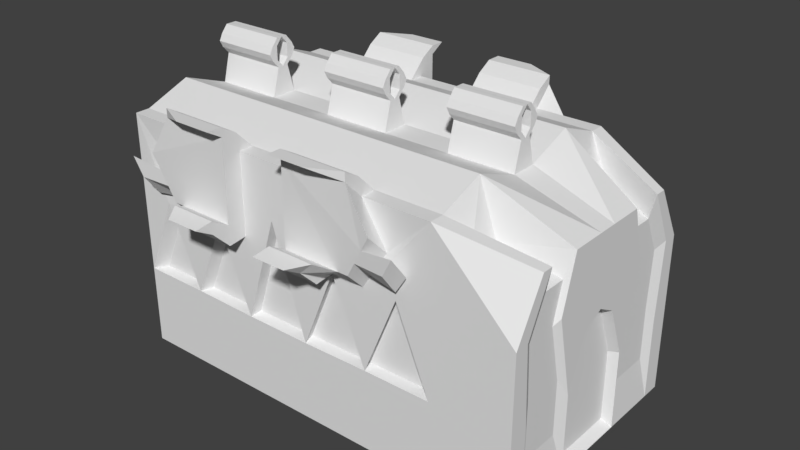 # Source: Pexota.blend  (saved by Blender 2.78.0; exported with 4.5.12 LTS)
import bpy
from mathutils import Matrix  # noqa: F401  (used for matrix-valued properties, if any)

bpy.ops.wm.read_factory_settings(use_empty=True)
scene = bpy.context.scene
scene.name = 'Scene'

# ---- collections
col_collection_1 = bpy.data.collections.new('Collection 1'); scene.collection.children.link(col_collection_1)

# ---- materials (node trees are filled in below, after node groups)
mat_material_001 = bpy.data.materials.new('Material.001')
mat_material_001.alpha_threshold = 0.0
mat_material_001.use_transparent_shadow = False
mat_material_001.roughness = 0.5
mat_material_001.line_color = (0.0, 0.0, 0.0, 1.0)

# ---- material node trees

# ---- world
world_world = bpy.data.worlds.new('World'); scene.world = world_world
world_world.color = (0.05088, 0.05088, 0.05088)
world_world.use_sun_shadow = False
world_world.sun_shadow_jitter_overblur = 0.0
world_world.cycles.sampling_method = 'MANUAL'

# ---- meshes
me_cube_001 = bpy.data.meshes.new('Cube.001')
me_cube_001.from_pydata([(1.0, -1.0, 0.0), (1.0, -0.7475, 1.779), (-1.352, -0.5, 2.144), (-0.2237, -0.5, 2.144), (1.0, -1.071e-07, 0.0), (1.0, -5.395e-07, 1.779), (1.0, -1.0, 0.6667), (1.0, -1.0, 1.333), (1.0, -3.224e-07, 1.174), (1.0, -0.3388, 0.0), (1.0, -0.3737, 1.779), (-0.2237, -1.0, 1.333), (1.0, -0.3388, 0.6545), (1.0, -0.5, 1.333), (1.0, -0.1694, 1.081), (0.9195, -1.134e-07, 0.05506), (0.9195, -3.15e-07, 1.152), (0.9195, -2.177e-07, 0.6517), (0.9195, -0.3171, 0.05506), (0.9195, -0.3171, 0.6429), (0.9195, -0.1585, 1.06), (0.3333, -1.0, 0.0), (-0.2237, -1.0, 0.6667), (0.3333, -1.0, 2.0), (0.3333, -2.98e-07, 2.0), (0.3333, -1.0, 0.6667), (0.3333, -1.0, 1.333), (-0.2237, -2.98e-07, 2.0), (0.3333, -0.5, 2.144), (-0.7881, -0.5, 2.144), (-2.481, -1.0, 0.6667), (-2.481, -1.0, 1.333), (-0.2237, -1.0, 2.0), (-0.2237, -1.0, 0.0), (-2.481, -0.5, 2.144), (-2.481, -2.98e-07, 2.0), (-2.481, -1.0, 2.0), (-2.481, -1.0, 0.0), (-1.917, -0.5, 2.144), (-1.917, -1.0, 2.0), (-1.352, -1.0, 2.0), (-0.7881, -1.0, 2.0), (-1.917, -2.98e-07, 2.0), (-1.352, -2.98e-07, 2.0), (-0.7881, -2.98e-07, 2.0), (-0.7881, -1.0, 1.333), (-1.352, -1.0, 1.333), (-1.917, -1.0, 1.333), (-1.917, -1.0, 0.6667), (-1.352, -1.0, 0.6575), (-0.7881, -1.0, 0.6575), (-1.917, -1.0, 0.0), (-1.352, -1.0, 0.0), (-0.7881, -1.0, 0.0), (-1.07, -1.0, 1.55), (0.05481, -1.0, 1.333), (-0.5059, -1.0, 1.333), (-1.635, -1.0, 1.333), (-2.199, -1.0, 1.333), (-0.2772, -0.9135, 0.6807), (0.2447, -0.9135, 0.6807), (-2.392, -0.9135, 0.6807), (-1.863, -0.9135, 0.6807), (-1.335, -0.9135, 0.6759), (-0.8059, -0.9135, 0.6759), (-1.07, -0.9135, 1.513), (-0.01624, -0.9135, 1.305), (-0.5415, -0.9135, 1.305), (-1.599, -0.9135, 1.305), (-2.128, -0.9135, 1.305), (1.0, -0.08171, 1.779), (-0.2237, -0.1093, 2.0), (0.3333, -0.1093, 2.0), (-2.481, -0.1093, 2.0), (-0.7881, -0.1093, 2.0), (-1.352, -0.1093, 2.0), (-1.917, -0.1093, 2.0), (0.3333, -2.98e-07, 2.229), (-0.2237, -2.98e-07, 2.229), (-2.481, -2.98e-07, 2.229), (-1.917, -2.98e-07, 2.229), (-1.352, -2.98e-07, 2.229), (-0.7881, -2.98e-07, 2.229), (-0.2237, -0.04814, 2.229), (0.3333, -0.04814, 2.229), (-2.481, -0.04814, 2.229), (-0.7881, -0.04814, 2.229), (-1.352, -0.04814, 2.229), (-1.917, -0.04814, 2.229), (0.3333, -0.05353, 2.288), (-0.2237, -0.05353, 2.288), (-2.481, -0.05353, 2.288), (-1.917, -0.05353, 2.288), (-1.352, -0.05353, 2.288), (-0.7881, -0.05353, 2.288), (-0.2237, -0.1017, 2.288), (0.3333, -0.1017, 2.288), (-2.481, -0.1017, 2.288), (-0.7881, -0.1017, 2.288), (-1.352, -0.1017, 2.288), (-1.917, -0.1017, 2.288), (0.3333, -0.05353, 2.401), (-0.2237, -0.05353, 2.401), (-2.481, -0.05353, 2.401), (-1.917, -0.05353, 2.401), (-1.352, -0.05353, 2.401), (-0.7881, -0.05353, 2.401), (-0.2237, -0.1017, 2.401), (0.3333, -0.1017, 2.401), (-2.481, -0.1017, 2.401), (-0.7881, -0.1017, 2.401), (-1.352, -0.1017, 2.401), (-1.917, -0.1017, 2.401), (0.3333, 0.0005505, 2.464), (-0.2237, 0.0005505, 2.464), (-2.481, 0.0005505, 2.464), (-1.917, 0.0005505, 2.464), (-1.352, 0.0005505, 2.464), (-0.7881, 0.0005505, 2.464), (-0.2237, -0.04758, 2.464), (0.3333, -0.04758, 2.464), (-2.481, -0.04758, 2.464), (-0.7881, -0.04758, 2.464), (-1.352, -0.04758, 2.464), (-1.917, -0.04758, 2.464), (-0.2237, -0.1306, 2.345), (0.3333, -0.1306, 2.345), (-0.7881, -0.1306, 2.345), (-1.352, -0.1306, 2.345), (-1.917, -0.1306, 2.345), (-2.481, -0.1306, 2.345), (1.0, -0.8384, 0.0), (1.0, -0.6561, 1.779), (1.0, -0.8384, 0.6637), (1.0, -0.8778, 1.333), (-0.2237, -0.8778, 2.0), (0.3333, -0.8778, 2.0), (-2.481, -0.8778, 2.0), (-0.7881, -0.8778, 2.0), (-1.352, -0.8778, 2.0), (-1.917, -0.8778, 2.0), (-0.2237, -1.027, 2.15), (-0.2237, -1.15, 2.15), (-0.2237, -1.15, 1.483), (-0.7881, -1.15, 2.15), (-1.917, -1.15, 2.15), (-1.352, -1.15, 2.15), (-0.3089, -1.15, 1.483), (-0.7881, -1.15, 1.483), (-1.832, -1.15, 1.483), (-1.917, -1.15, 1.483), (-1.352, -1.15, 1.483), (-0.7881, -1.027, 2.15), (-1.352, -1.027, 2.15), (-1.917, -1.027, 2.15), (-0.2237, -1.151, 2.223), (-0.4757, -1.273, 2.223), (-0.7881, -1.273, 2.223), (-1.665, -1.273, 2.223), (-1.352, -1.273, 2.223), (-0.7881, -1.151, 2.223), (-1.352, -1.151, 2.223), (-1.917, -1.151, 2.223), (-1.352, -1.3, 1.466), (-1.352, -1.15, 1.316), (-0.5059, -1.15, 1.316), (-0.7881, -1.15, 1.316), (-1.635, -1.15, 1.316), (-0.5059, -1.3, 1.466), (-0.7881, -1.3, 1.466), (-1.635, -1.3, 1.466), (-0.3972, -1.297, 1.569), (-0.7881, -1.297, 1.569), (-1.352, -1.297, 1.569), (-1.743, -1.297, 1.569), (-0.5059, -1.448, 1.552), (-0.7881, -1.448, 1.552), (-1.352, -1.448, 1.552), (-1.635, -1.448, 1.552), (-2.111, -0.9828, 1.65), (-2.111, -1.167, 1.833), (-0.02941, -0.9828, 1.65), (-0.02941, -1.167, 1.833), (-0.09418, -0.9886, 1.544), (-0.1589, -0.9943, 1.439), (-0.09418, -1.161, 1.717), (-0.1589, -1.155, 1.6), (-2.046, -0.9886, 1.544), (-1.981, -0.9943, 1.439), (-2.046, -1.161, 1.717), (-1.981, -1.155, 1.6), (0.1766, -1.04, 1.568), (0.09389, -1.047, 1.434), (0.1766, -1.185, 1.756), (0.09389, -1.178, 1.607), (-2.317, -1.04, 1.568), (-2.234, -1.047, 1.434), (-2.317, -1.185, 1.756), (-2.234, -1.178, 1.607), (-2.481, -2.98e-07, 0.0), (-2.481, -2.98e-07, 0.6667), (-2.481, -2.98e-07, 1.333), (0.9583, -0.5357, 1.277), (0.9583, -0.4248, 0.8108), (0.9583, -0.4248, 0.361), (0.9583, -0.4489, 1.584), (0.5002, -0.5357, 1.735), (0.9583, -0.7682, 0.361), (0.9583, -0.6429, 1.584), (0.9583, -0.7682, 0.8171), (0.9583, -0.7953, 1.277), (0.5002, -0.7953, 1.735), (-2.481, -0.8529, 1.333), (-2.481, -0.5334, 0.6667), (-2.481, -0.8163, 0.0), (-2.481, -0.5494, 0.7372), (-2.481, -0.6735, 0.934), (-2.481, -0.8164, 1.16), (-2.481, -0.8636, 1.384), (-2.481, -0.7798, 1.561), (-2.481, -0.5878, 1.697), (-2.481, -0.3077, 1.801), (-2.481, -0.07259, 1.872), (-2.481, -0.568, 0.2444), (-2.481, -0.4907, 0.4794), (-2.481, -0.4344, 1.333), (-2.481, -0.2388, 1.333), (-2.481, -0.1587, 1.333), (-2.481, -0.3418, 0.6667), (-2.481, -0.2213, 0.6667), (-2.481, -0.1793, 0.6667), (-2.481, -0.4002, 0.0), (-2.481, -0.3683, 0.786), (-2.481, -0.5576, 1.088), (-2.481, -0.4299, 1.059), (-2.481, -0.3206, 0.9992), (-2.481, -0.2333, 0.8721), (-2.481, -0.2067, 0.7414), (-2.481, -0.1608, 0.7099), (-2.481, -0.1503, 0.7722), (-2.481, -0.1653, 0.8623), (-2.481, -0.2147, 0.9767), (-2.481, -0.2958, 1.082), (-2.481, -0.3667, 1.141), (-2.481, -0.4612, 1.187), (-2.481, -0.5606, 1.216), (-2.481, -0.6004, 1.24), (-2.481, -0.6113, 1.263), (-2.481, -0.5848, 1.282), (-2.481, -0.5086, 1.285), (-2.481, -0.4337, 1.257), (-2.481, -0.3248, 1.204), (-2.481, -0.2775, 1.155), (-2.481, -0.2226, 1.09), (-2.481, -0.1797, 1.017), (-2.481, -0.1392, 0.9027), (-2.481, -0.135, 0.9571), (-2.481, -0.147, 1.035), (-2.481, -0.1706, 1.108), (-2.481, -0.2129, 1.179), (-2.481, -0.2917, 1.269), (-2.481, -0.3775, 1.316), (-2.481, -0.2032, 1.294), (-2.481, -0.1514, 1.217), (-2.481, -0.1125, 1.11), (-2.481, -0.1156, 1.19), (-2.481, -0.1315, 1.283), (-2.481, -0.3123, 0.1159), (-2.481, -0.2774, 0.3758), (-2.481, -0.2338, 0.6027), (-2.481, -0.1909, 0.6397), (-2.481, -0.4878, 1.349), (-2.481, -0.6026, 1.368), (-2.481, -0.6231, 1.395), (-2.481, -0.6306, 1.423), (-2.481, -0.6117, 1.454), (-2.481, -0.5476, 1.472), (-2.481, -0.4484, 1.462), (-2.481, -0.3668, 1.426), (-2.481, -0.2731, 1.371), (-2.481, -0.1932, 1.394), (-2.481, -0.258, 1.455), (-2.481, -0.3225, 1.488), (-2.481, -0.3992, 1.51), (-2.481, -0.4782, 1.53), (-2.481, -0.5874, 1.548), (-2.481, -0.2138, 1.628), (-2.481, -0.04334, 1.701), (-2.376, -0.04872, 1.885), (-2.376, -0.1435, 1.885), (-2.376, -0.511, 0.7294), (-2.376, -0.5249, 0.7905), (-2.376, -0.6325, 0.9611), (-2.376, -0.7564, 1.157), (-2.376, -0.788, 1.307), (-2.376, -0.7973, 1.351), (-2.376, -0.7246, 1.504), (-2.376, -0.5582, 1.622), (-2.376, -0.3154, 1.712), (-2.376, -0.1116, 1.774), (-2.376, -0.7562, 0.1516), (-2.376, -0.541, 0.3634), (-2.376, -0.474, 0.5671), (-2.376, -0.4252, 1.307), (-2.376, -0.2557, 1.307), (-2.376, -0.1863, 1.307), (-2.376, -0.345, 0.7294), (-2.376, -0.2406, 0.7294), (-2.376, -0.2042, 0.7294), (-2.376, -0.3956, 0.1516), (-2.376, -0.3679, 0.8328), (-2.376, -0.532, 1.094), (-2.376, -0.4214, 1.069), (-2.376, -0.3266, 1.018), (-2.376, -0.251, 0.9075), (-2.376, -0.2279, 0.7941), (-2.376, -0.1881, 0.7669), (-2.376, -0.179, 0.8209), (-2.376, -0.192, 0.899), (-2.376, -0.2348, 0.9982), (-2.376, -0.3051, 1.089), (-2.376, -0.3666, 1.14), (-2.376, -0.4485, 1.181), (-2.376, -0.5346, 1.205), (-2.376, -0.5691, 1.226), (-2.376, -0.5786, 1.246), (-2.376, -0.5556, 1.263), (-2.376, -0.4896, 1.265), (-2.376, -0.4246, 1.241), (-2.376, -0.3302, 1.195), (-2.376, -0.2893, 1.153), (-2.376, -0.2417, 1.097), (-2.376, -0.2045, 1.033), (-2.376, -0.1693, 0.934), (-2.376, -0.1657, 0.9811), (-2.376, -0.1761, 1.049), (-2.376, -0.1966, 1.112), (-2.376, -0.2333, 1.173), (-2.376, -0.3016, 1.251), (-2.376, -0.3759, 1.293), (-2.376, -0.2248, 1.274), (-2.376, -0.18, 1.206), (-2.376, -0.1463, 1.114), (-2.376, -0.1489, 1.183), (-2.376, -0.1627, 1.264), (-2.376, -0.3194, 0.252), (-2.376, -0.2892, 0.4773), (-2.376, -0.2514, 0.674), (-2.376, -0.2142, 0.7061), (-2.376, -0.4715, 1.321), (-2.376, -0.571, 1.337), (-2.376, -0.5888, 1.361), (-2.376, -0.5953, 1.385), (-2.376, -0.5789, 1.412), (-2.376, -0.5234, 1.427), (-2.376, -0.4373, 1.419), (-2.376, -0.3666, 1.387), (-2.376, -0.2855, 1.34), (-2.376, -0.2162, 1.36), (-2.376, -0.2723, 1.412), (-2.376, -0.3282, 1.441), (-2.376, -0.3947, 1.461), (-2.376, -0.4632, 1.478), (-2.376, -0.5578, 1.494), (-2.376, -0.2341, 1.563), (-2.376, -0.08629, 1.626)], [], [(134, 132, 1, 7), (136, 28, 3, 135), (9, 4, 15, 18), (131, 133, 6, 0), (133, 134, 7, 6), (8, 5, 70, 10, 13, 14), (21, 25, 22, 33), (12, 14, 13), (17, 16, 20, 19), (15, 17, 19, 18), (12, 9, 18, 19), (8, 14, 20, 16), (14, 12, 19, 20), (70, 72, 28, 10), (26, 23, 32, 181, 183, 184, 11, 55), (6, 7, 26, 25), (0, 6, 25, 21), (48, 47, 58), (7, 1, 23, 26), (132, 136, 23, 1), (25, 26, 55), (71, 27, 44, 74), (140, 38, 34, 137), (42, 35, 79, 80), (75, 74, 86, 87), (51, 48, 30, 37), (47, 188, 187, 179, 39, 36, 31, 58), (35, 73, 85, 79), (75, 43, 42, 76), (139, 140, 154, 153), (45, 41, 40, 46, 54), (45, 56, 165, 166), (33, 22, 50, 53), (53, 50, 49, 52), (52, 49, 48, 51), (135, 3, 29, 138), (138, 29, 2, 139), (139, 2, 38, 140), (54, 49, 63, 65), (50, 45, 54), (49, 46, 57), (59, 67, 64), (50, 56, 45), (56, 22, 11), (54, 46, 49), (48, 58, 69, 62), (57, 47, 48), (22, 56, 67, 59), (55, 11, 22), (56, 50, 64, 67), (58, 31, 30), (25, 55, 66, 60), (63, 64, 65), (62, 63, 68), (59, 60, 66), (61, 62, 69), (50, 22, 59, 64), (58, 30, 61, 69), (50, 54, 65, 64), (22, 25, 60, 59), (57, 48, 62, 68), (30, 48, 62, 61), (49, 57, 68, 63), (48, 49, 63, 62), (55, 22, 59, 66), (49, 50, 64, 63), (2, 75, 76, 38), (38, 76, 73, 34), (28, 72, 71, 3), (29, 74, 75, 2), (3, 71, 74, 29), (5, 24, 72, 70), (84, 77, 89, 96), (81, 87, 99, 93), (77, 78, 90, 89), (74, 44, 82, 86), (27, 71, 83, 78), (73, 76, 88, 85), (43, 75, 87, 81), (44, 43, 81, 82), (72, 24, 77, 84), (71, 72, 84, 83), (24, 27, 78, 77), (76, 42, 80, 88), (93, 99, 128, 111, 105), (89, 90, 102, 101), (95, 96, 126, 125), (87, 86, 98, 99), (80, 79, 91, 92), (88, 80, 92, 100), (79, 85, 97, 91), (82, 81, 93, 94), (85, 88, 100, 97), (86, 82, 94, 98), (78, 83, 95, 90), (83, 84, 96, 95), (101, 102, 114, 113), (107, 108, 120, 119), (102, 107, 119, 114), (96, 89, 101, 108, 126), (99, 98, 127, 128), (92, 91, 103, 104), (100, 92, 104, 112, 129), (91, 97, 130, 109, 103), (94, 93, 105, 106), (97, 100, 129, 130), (98, 94, 106, 110, 127), (90, 95, 125, 107, 102), (122, 118, 117, 123), (120, 113, 114, 119), (124, 116, 115, 121), (105, 111, 123, 117), (108, 101, 113, 120), (111, 110, 122, 123), (104, 103, 115, 116), (112, 104, 116, 124), (103, 109, 121, 115), (106, 105, 117, 118), (109, 112, 124, 121), (110, 106, 118, 122), (39, 179, 180, 145), (125, 126, 108, 107), (128, 127, 110, 111), (130, 129, 112, 109), (41, 138, 139, 40), (46, 40, 146, 151), (39, 140, 137, 36), (134, 133, 209, 210), (132, 134, 210, 208), (9, 12, 203, 204), (23, 136, 135, 32), (136, 132, 208, 211), (143, 186, 185, 182, 142, 144, 148, 147), (151, 146, 145, 180, 189, 190, 150, 149), (145, 146, 159, 158), (153, 154, 162, 161), (32, 135, 141, 142), (47, 57, 149, 150), (135, 138, 152, 141), (138, 41, 144, 152), (183, 181, 182, 185), (56, 11, 143, 147), (40, 139, 153, 146), (41, 45, 148, 144), (56, 147, 168, 165), (140, 39, 145, 154), (159, 161, 162, 158), (156, 155, 160, 157), (146, 153, 161, 159), (141, 152, 160, 155), (144, 142, 156, 157), (154, 145, 158, 162), (142, 141, 155, 156), (152, 144, 157, 160), (166, 165, 168, 169), (167, 164, 163, 170), (57, 46, 164, 167), (148, 45, 166, 169), (46, 151, 163, 164), (169, 168, 175, 176), (149, 57, 167, 170), (163, 151, 173, 177), (171, 172, 176, 175), (173, 174, 178, 177), (168, 147, 171, 175), (149, 170, 178, 174), (147, 148, 172, 171), (170, 163, 177, 178), (148, 169, 176, 172), (151, 149, 174, 173), (190, 188, 47, 150), (182, 181, 32, 142), (11, 184, 186, 143), (190, 189, 197, 198), (180, 179, 187, 189), (188, 190, 198, 196), (192, 191, 193, 194), (197, 195, 196, 198), (187, 188, 196, 195), (183, 185, 193, 191), (185, 186, 194, 193), (184, 183, 191, 192), (189, 187, 195, 197), (186, 184, 192, 194), (200, 199, 231, 267, 268, 228, 229, 269, 270, 230), (201, 200, 230, 238, 239, 240, 241, 242, 243, 244, 245, 246, 247, 248, 249, 250, 251, 252, 253, 254, 255, 256, 257, 258, 259, 260, 261, 225, 226, 262, 263, 264, 265, 266, 227), (36, 137, 34, 73, 222, 221, 220, 219, 218, 212, 31), (205, 206, 211, 208), (203, 202, 210, 209), (204, 203, 209, 207), (202, 205, 208, 210), (28, 136, 211, 206), (13, 10, 205, 202), (133, 131, 207, 209), (10, 28, 206, 205), (12, 13, 202, 203), (131, 9, 204, 207), (212, 217, 216, 215, 213, 30, 31), (253, 252, 330, 331), (213, 224, 223, 214, 37, 30), (294, 295, 296, 297, 298, 299, 289, 288, 365, 364, 363, 362, 361, 360, 359, 358, 305, 304, 357, 356, 355, 354, 353, 352, 351, 350, 349, 303), (275, 274, 352, 353), (73, 35, 288, 289), (228, 232, 233, 234, 235, 236, 237, 229), (252, 251, 329, 330), (274, 273, 351, 352), (225, 271, 272, 273, 274, 275, 276, 277, 278, 279, 226), (227, 280, 281, 282, 283, 284, 285, 286, 287, 35, 201), (305, 344, 343, 342, 341, 340, 304), (303, 339, 338, 337, 336, 335, 334, 333, 332, 331, 330, 329, 328, 327, 326, 325, 324, 323, 322, 321, 320, 319, 318, 317, 316, 308, 307, 315, 314, 313, 312, 311, 310, 306, 290, 291, 292, 293, 294), (308, 348, 347, 307), (306, 346, 345, 309, 300, 301, 302, 290), (276, 275, 353, 354), (254, 253, 331, 332), (277, 276, 354, 355), (255, 254, 332, 333), (278, 277, 355, 356), (256, 255, 333, 334), (231, 214, 300, 309), (279, 278, 356, 357), (257, 256, 334, 335), (232, 228, 306, 310), (226, 279, 357, 304), (258, 257, 335, 336), (233, 232, 310, 311), (280, 227, 305, 358), (259, 258, 336, 337), (234, 233, 311, 312), (281, 280, 358, 359), (260, 259, 337, 338), (235, 234, 312, 313), (282, 281, 359, 360), (261, 260, 338, 339), (236, 235, 313, 314), (283, 282, 360, 361), (225, 261, 339, 303), (237, 236, 314, 315), (284, 283, 361, 362), (262, 226, 304, 340), (229, 237, 315, 307), (213, 215, 291, 290), (285, 284, 362, 363), (263, 262, 340, 341), (238, 230, 308, 316), (215, 216, 292, 291), (286, 285, 363, 364), (264, 263, 341, 342), (239, 238, 316, 317), (216, 217, 293, 292), (287, 286, 364, 365), (265, 264, 342, 343), (240, 239, 317, 318), (217, 212, 294, 293), (35, 287, 365, 288), (266, 265, 343, 344), (241, 240, 318, 319), (212, 218, 295, 294), (227, 266, 344, 305), (242, 241, 319, 320), (218, 219, 296, 295), (267, 231, 309, 345), (243, 242, 320, 321), (219, 220, 297, 296), (268, 267, 345, 346), (244, 243, 321, 322), (220, 221, 298, 297), (228, 268, 346, 306), (245, 244, 322, 323), (221, 222, 299, 298), (269, 229, 307, 347), (246, 245, 323, 324), (222, 73, 289, 299), (270, 269, 347, 348), (247, 246, 324, 325), (214, 223, 301, 300), (230, 270, 348, 308), (248, 247, 325, 326), (223, 224, 302, 301), (271, 225, 303, 349), (249, 248, 326, 327), (224, 213, 290, 302), (272, 271, 349, 350), (250, 249, 327, 328), (273, 272, 350, 351), (251, 250, 328, 329)])
me_cube_001.materials.append(mat_material_001)
me_cube_001.use_remesh_preserve_volume = False
me_cube_001.use_remesh_preserve_attributes = False
me_cube_001.use_mirror_vertex_groups = False
me_cube_001.update()

# ---- objects
ob_cube = bpy.data.objects.new('Cube', me_cube_001)

# ---- transforms, parenting, visibility, modifiers, constraints
ob_cube.location = (0.0, 0.0, 0.0)
ob_cube.lock_rotations_4d = False
ob_cube.empty_display_type = 'ARROWS'
ob_cube.lineart.crease_threshold = 0.0
_m = ob_cube.modifiers.new('Отражение', 'MIRROR')
_m.use_axis = (False, True, False)

# ---- collection membership
col_collection_1.objects.link(ob_cube)

# ---- scene / render settings (as saved in the file)
scene.frame_start = 1; scene.frame_end = 250; scene.frame_set(1)
scene.render.engine = 'BLENDER_EEVEE_NEXT'
scene.render.resolution_percentage = 50
scene.render.dither_intensity = 0.0
scene.cycles.use_denoising = False
scene.cycles.samples = 128
scene.cycles.sampling_pattern = 'TABULATED_SOBOL'
scene.cycles.light_sampling_threshold = 0.0
scene.cycles.use_adaptive_sampling = False
scene.cycles.use_light_tree = False
scene.cycles.blur_glossy = 0.0
scene.cycles.sample_clamp_indirect = 0.0
scene.view_settings.view_transform = 'Standard'
bpy.context.view_layer.update()

# ---- added for rendering (the .blend has no active camera and no usable light): camera, sun
cam_auto = bpy.data.cameras.new('AutoCamera')
cam_auto.lens = 50.0
cam_auto.sensor_width = 36.0
cam_auto.clip_end = 1000.0
ob_auto_camera = bpy.data.objects.new('AutoCamera', cam_auto)
scene.collection.objects.link(ob_auto_camera)
ob_auto_camera.location = (4.02874, -5.72313, 5.04744)
ob_auto_camera.rotation_euler = (1.09748, -7.21219e-08, 0.694738)
scene.camera = ob_auto_camera
light_auto_sun = bpy.data.lights.new('AutoSun', 'SUN')
light_auto_sun.energy = 3.0
light_auto_sun.angle = 0.0523599
ob_auto_sun = bpy.data.objects.new('AutoSun', light_auto_sun)
scene.collection.objects.link(ob_auto_sun)
ob_auto_sun.rotation_euler = (0.872665, 0.174533, 0.523599)
bpy.context.view_layer.update()
